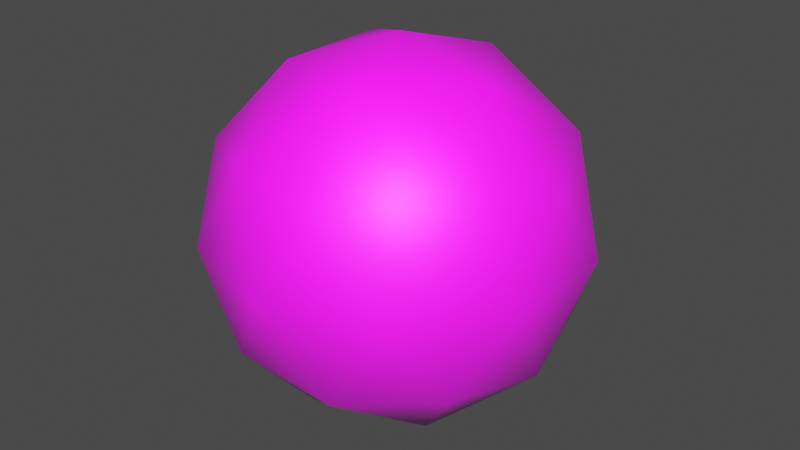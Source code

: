 # Source: PlayerTest.blend  (saved by Blender 4.5.90; exported with 4.5.12 LTS)
import bpy
from mathutils import Matrix  # noqa: F401  (used for matrix-valued properties, if any)

bpy.ops.wm.read_factory_settings(use_empty=True)
scene = bpy.context.scene
scene.name = 'Scene'

# ---- collections
col_collection = bpy.data.collections.new('Collection'); scene.collection.children.link(col_collection)

# ---- images (referenced by path relative to the original .blend; pixels are not part of the script)
import os
ASSET_DIR = os.environ.get("B2B_ASSET_DIR", "")  # directory of the original .blend (textures are referenced by path, not embedded)
HERE = os.path.dirname(os.path.abspath(__file__))  # packed textures are extracted next to this script under _unpacked/

def load_image(name, relpath, width, height, colorspace="sRGB"):
    """Load a texture the original file referenced (path relative to the .blend, or extracted next to this script)."""
    p = next((c for c in (os.path.join(HERE, relpath), os.path.join(ASSET_DIR, relpath)) if relpath and os.path.exists(c)), "")
    if p:
        img = bpy.data.images.load(p, check_existing=True)
        img.name = name
    else:  # same state as the original file: an image datablock whose file is absent (Cycles renders it pink)
        img = bpy.data.images.new(name, width, height)
        img.source = "FILE"
        img.filepath = "//" + (relpath or name)
    img.colorspace_settings.name = colorspace
    return img
img_player_tex = load_image('player_tex', 'player_tex.png', 1024, 1024, 'sRGB')

# ---- materials (node trees are filled in below, after node groups)
mat_material_001 = bpy.data.materials.new('Material.001')

# ---- material node trees
mat_material_001.use_nodes = True; mat_material_001.node_tree.nodes.clear()
_N = mat_material_001.node_tree.nodes; _L = mat_material_001.node_tree.links
n0 = _N.new('ShaderNodeBsdfPrincipled'); n0.name = 'Principled BSDF'; n0.location = (-200, 100)
n1 = _N.new('ShaderNodeOutputMaterial'); n1.name = 'Material Output'; n1.location = (200, 100)
n2 = _N.new('ShaderNodeTexImage'); n2.name = 'Image Texture'; n2.location = (-490, 75)
n2.image = img_player_tex
_L.new(n0.outputs[0], n1.inputs[0])
_L.new(n2.outputs[0], n0.inputs[0])
n1.is_active_output = True

# ---- world
world_world = bpy.data.worlds.new('World'); scene.world = world_world
world_world.use_nodes = True; world_world.node_tree.nodes.clear()
_N = world_world.node_tree.nodes; _L = world_world.node_tree.links
n0 = _N.new('ShaderNodeOutputWorld'); n0.name = 'World Output'; n0.location = (200, 100)
n1 = _N.new('ShaderNodeBackground'); n1.name = 'Background'; n1.location = (-200, 100)
n1.inputs[0].default_value = (0.05088, 0.05088, 0.05088, 1.0)
_L.new(n1.outputs[0], n0.inputs[0])
n0.is_active_output = True
world_world.color = (0.05088, 0.05088, 0.05088)
world_world.sun_shadow_jitter_overblur = 0.0

# ---- meshes
me_icosphere = bpy.data.meshes.new('Icosphere')
me_icosphere.from_pydata([(0.0, 0.0, -1.0), (0.7236, -0.5257, -0.4472), (-0.2764, -0.8506, -0.4472), (-0.8944, 0.0, -0.4472), (-0.2764, 0.8506, -0.4472), (0.7236, 0.5257, -0.4472), (0.2764, -0.8506, 0.4472), (-0.7236, -0.5257, 0.4472), (-0.7236, 0.5257, 0.4472), (0.2764, 0.8506, 0.4472), (0.8944, 0.0, 0.4472), (0.0, 0.0, 1.0), (-0.1625, -0.5, -0.8507), (0.4253, -0.309, -0.8507), (0.2629, -0.809, -0.5257), (0.8506, 0.0, -0.5257), (0.4253, 0.309, -0.8507), (-0.5257, 0.0, -0.8507), (-0.6882, -0.5, -0.5257), (-0.1625, 0.5, -0.8507), (-0.6882, 0.5, -0.5257), (0.2629, 0.809, -0.5257), (0.9511, -0.309, 0.0), (0.9511, 0.309, 0.0), (0.0, -1.0, 0.0), (0.5878, -0.809, 0.0), (-0.9511, -0.309, 0.0), (-0.5878, -0.809, 0.0), (-0.5878, 0.809, 0.0), (-0.9511, 0.309, 0.0), (0.5878, 0.809, 0.0), (0.0, 1.0, 0.0), (0.6882, -0.5, 0.5257), (-0.2629, -0.809, 0.5257), (-0.8506, 0.0, 0.5257), (-0.2629, 0.809, 0.5257), (0.6882, 0.5, 0.5257), (0.1625, -0.5, 0.8507), (0.5257, 0.0, 0.8507), (-0.4253, -0.309, 0.8507), (-0.4253, 0.309, 0.8507), (0.1625, 0.5, 0.8507)], [], [(0, 13, 12), (1, 13, 15), (0, 12, 17), (0, 17, 19), (0, 19, 16), (1, 15, 22), (2, 14, 24), (3, 18, 26), (4, 20, 28), (5, 21, 30), (1, 22, 25), (2, 24, 27), (3, 26, 29), (4, 28, 31), (5, 30, 23), (6, 32, 37), (7, 33, 39), (8, 34, 40), (9, 35, 41), (10, 36, 38), (38, 41, 11), (38, 36, 41), (36, 9, 41), (41, 40, 11), (41, 35, 40), (35, 8, 40), (40, 39, 11), (40, 34, 39), (34, 7, 39), (39, 37, 11), (39, 33, 37), (33, 6, 37), (37, 38, 11), (37, 32, 38), (32, 10, 38), (23, 36, 10), (23, 30, 36), (30, 9, 36), (31, 35, 9), (31, 28, 35), (28, 8, 35), (29, 34, 8), (29, 26, 34), (26, 7, 34), (27, 33, 7), (27, 24, 33), (24, 6, 33), (25, 32, 6), (25, 22, 32), (22, 10, 32), (30, 31, 9), (30, 21, 31), (21, 4, 31), (28, 29, 8), (28, 20, 29), (20, 3, 29), (26, 27, 7), (26, 18, 27), (18, 2, 27), (24, 25, 6), (24, 14, 25), (14, 1, 25), (22, 23, 10), (22, 15, 23), (15, 5, 23), (16, 21, 5), (16, 19, 21), (19, 4, 21), (19, 20, 4), (19, 17, 20), (17, 3, 20), (17, 18, 3), (17, 12, 18), (12, 2, 18), (15, 16, 5), (15, 13, 16), (13, 0, 16), (12, 14, 2), (12, 13, 14), (13, 1, 14)])
me_icosphere.polygons.foreach_set('use_smooth', [True] * 80)
_uv = me_icosphere.uv_layers.new(name='UVMap')
_uv.uv.foreach_set('vector', [0.08204, 0.6086, 0.01697, 0.6532, 0.01697, 0.564, 0.2622, 0.9115, 0.2622, 0.8326, 0.3357, 0.8831, 0.8691, 0.8774, 0.948, 0.8774, 0.8975, 0.951, 0.9145, 0.6845, 0.8861, 0.7581, 0.8357, 0.6845, 0.755, 0.8896, 0.7266, 0.9632, 0.6761, 0.8896, 0.4193, 0.8295, 0.3404, 0.8295, 0.3908, 0.7559, 0.7474, 0.1306, 0.6686, 0.1306, 0.719, 0.05707, 0.5305, 0.3792, 0.5955, 0.3346, 0.5955, 0.4238, 0.4796, 0.5008, 0.5446, 0.4562, 0.5446, 0.5454, 0.5061, 0.09668, 0.5712, 0.05208, 0.5712, 0.1413, 0.6806, 0.01606, 0.6521, 0.08963, 0.6017, 0.01606, 0.5577, 0.7201, 0.5861, 0.6465, 0.6365, 0.7201, 0.9054, 0.2181, 0.877, 0.2917, 0.8265, 0.2181, 0.3534, 0.556, 0.3088, 0.491, 0.398, 0.491, 0.6351, 0.3958, 0.714, 0.3958, 0.6636, 0.4694, 0.09571, 0.8082, 0.01683, 0.8082, 0.06726, 0.7346, 0.2294, 0.869, 0.1558, 0.8405, 0.2294, 0.7901, 0.5044, 0.9054, 0.4308, 0.877, 0.5044, 0.8265, 0.6411, 0.4932, 0.576, 0.5378, 0.576, 0.4486, 0.8258, 0.7901, 0.8993, 0.8185, 0.8258, 0.869, 0.01606, 0.8417, 0.08963, 0.8922, 0.01606, 0.9206, 0.1681, 0.3965, 0.1235, 0.3193, 0.2127, 0.3193, 0.1793, 0.5578, 0.1347, 0.6229, 0.09006, 0.5578, 0.202, 0.8926, 0.1516, 0.9662, 0.1232, 0.8926, 0.4968, 0.4081, 0.4522, 0.4854, 0.4076, 0.4081, 0.7945, 0.7901, 0.7945, 0.869, 0.721, 0.8405, 0.4299, 0.9109, 0.3795, 0.9844, 0.351, 0.9109, 0.4273, 0.01618, 0.5165, 0.01618, 0.4719, 0.09343, 0.2522, 0.6472, 0.1871, 0.6026, 0.2522, 0.558, 0.9377, 0.6532, 0.8873, 0.5797, 0.9662, 0.5797, 0.377, 0.1802, 0.4542, 0.1356, 0.4542, 0.2248, 0.8386, 0.6517, 0.7597, 0.6517, 0.7881, 0.5782, 0.4714, 0.6277, 0.5606, 0.6277, 0.516, 0.6927, 0.2456, 0.4087, 0.2456, 0.3195, 0.3228, 0.3641, 0.8398, 0.594, 0.8114, 0.5204, 0.8902, 0.5204, 0.6708, 0.7293, 0.7444, 0.7798, 0.6708, 0.8082, 0.01562, 0.09343, 0.06022, 0.01618, 0.1048, 0.09343, 0.3984, 0.6009, 0.4269, 0.6745, 0.348, 0.6745, 0.6909, 0.4855, 0.7414, 0.5591, 0.6625, 0.5591, 0.1246, 0.2818, 0.04732, 0.2372, 0.1246, 0.1926, 0.6526, 0.6788, 0.7262, 0.6503, 0.7262, 0.7292, 0.2066, 0.7669, 0.133, 0.8173, 0.133, 0.7384, 0.09343, 0.3003, 0.01618, 0.3449, 0.01618, 0.2557, 0.539, 0.8264, 0.5106, 0.7529, 0.5894, 0.7529, 0.4, 0.5456, 0.4892, 0.5456, 0.4446, 0.6107, 0.2886, 0.2879, 0.1994, 0.2879, 0.244, 0.2106, 0.7414, 0.1627, 0.7414, 0.2415, 0.6678, 0.2131, 0.5044, 0.2503, 0.5044, 0.3395, 0.4393, 0.2949, 0.1218, 0.1544, 0.199, 0.1098, 0.199, 0.199, 0.5365, 0.2207, 0.6016, 0.2653, 0.5365, 0.3099, 0.2947, 0.5256, 0.2055, 0.5256, 0.2501, 0.4606, 0.2541, 0.1785, 0.2987, 0.1013, 0.3433, 0.1785, 0.3297, 0.7565, 0.2508, 0.7565, 0.2792, 0.683, 0.4864, 0.2157, 0.4864, 0.1265, 0.5515, 0.1711, 0.01618, 0.2188, 0.01618, 0.1296, 0.09343, 0.1742, 0.7991, 0.2599, 0.7991, 0.3388, 0.7255, 0.3103, 0.1668, 0.6313, 0.2172, 0.7049, 0.1384, 0.7049, 0.1415, 0.09343, 0.0969, 0.01618, 0.1861, 0.01618, 0.7019, 0.3362, 0.6283, 0.3646, 0.6283, 0.2857, 0.01562, 0.4803, 0.1048, 0.4803, 0.06022, 0.5454, 0.2547, 0.1147, 0.2101, 0.03745, 0.2993, 0.03745, 0.1003, 0.6351, 0.1003, 0.714, 0.02669, 0.6856, 0.8709, 0.1413, 0.8205, 0.06771, 0.8993, 0.06771, 0.3215, 0.2993, 0.3215, 0.2101, 0.3988, 0.2547, 0.7669, 0.08963, 0.7384, 0.01606, 0.8173, 0.01606, 0.635, 0.1584, 0.635, 0.2476, 0.57, 0.203, 0.3549, 0.3815, 0.3995, 0.4588, 0.3103, 0.4588, 0.6305, 0.635, 0.5654, 0.5904, 0.6305, 0.5458, 0.4785, 0.7778, 0.405, 0.7274, 0.4785, 0.6989, 0.395, 0.02322, 0.395, 0.1124, 0.3177, 0.06782, 0.6608, 0.8618, 0.5873, 0.8902, 0.5873, 0.8114, 0.8902, 0.4008, 0.8167, 0.4512, 0.8167, 0.3723, 0.4071, 0.286, 0.4071, 0.3752, 0.3299, 0.3306, 0.7839, 0.4073, 0.7839, 0.4861, 0.7103, 0.4577, 0.2843, 0.6472, 0.2843, 0.558, 0.3494, 0.6026, 0.1726, 0.5196, 0.128, 0.4423, 0.2172, 0.4423, 0.931, 0.3859, 0.9025, 0.3123, 0.9814, 0.3123, 0.7973, 0.6845, 0.8477, 0.7581, 0.7688, 0.7581, 0.0572, 0.3574, 0.1344, 0.402, 0.0572, 0.4466, 0.8568, 0.1721, 0.7832, 0.2005, 0.7832, 0.1216])
me_icosphere.materials.append(mat_material_001)
me_icosphere.update()

# ---- objects
ob_icosphere = bpy.data.objects.new('Icosphere', me_icosphere)

# ---- transforms, parenting, visibility, modifiers, constraints
ob_icosphere.location = (0.0, 0.0, 0.0)

# ---- collection membership
col_collection.objects.link(ob_icosphere)

# ---- scene / render settings (as saved in the file)
scene.frame_start = 1; scene.frame_end = 250; scene.frame_set(1)
scene.render.engine = 'BLENDER_EEVEE_NEXT'
scene.view_settings.view_transform = 'Standard'
scene.display_settings.display_device = 'Rec.1886'
bpy.context.view_layer.update()

# ---- added for rendering (the .blend has no active camera and no usable light): camera, sun
cam_auto = bpy.data.cameras.new('AutoCamera')
cam_auto.lens = 50.0
cam_auto.sensor_width = 36.0
cam_auto.clip_end = 1000.0
ob_auto_camera = bpy.data.objects.new('AutoCamera', cam_auto)
scene.collection.objects.link(ob_auto_camera)
ob_auto_camera.location = (3.15365, -3.78438, 2.52292)
ob_auto_camera.rotation_euler = (1.09748, -7.21219e-08, 0.694738)
scene.camera = ob_auto_camera
light_auto_sun = bpy.data.lights.new('AutoSun', 'SUN')
light_auto_sun.energy = 3.0
light_auto_sun.angle = 0.0523599
ob_auto_sun = bpy.data.objects.new('AutoSun', light_auto_sun)
scene.collection.objects.link(ob_auto_sun)
ob_auto_sun.rotation_euler = (0.872665, 0.174533, 0.523599)
bpy.context.view_layer.update()
